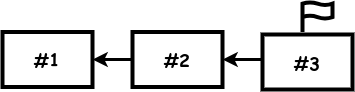

The diagram above was exported from draw.io. Its source (the exported page's mxGraphModel, read from the mxfile embedded in the PNG):
<mxGraphModel dx="1195" dy="593" grid="1" gridSize="10" guides="1" tooltips="1" connect="1" arrows="1" fold="1" page="1" pageScale="1" pageWidth="850" pageHeight="1100" math="0" shadow="0">
  <root>
    <mxCell id="0" />
    <mxCell id="1" parent="0" />
    <mxCell id="xZv-xWyEU6-jPdHvVPDH-4" value="" style="endArrow=none;startArrow=classic;html=1;rounded=0;strokeWidth=3;endFill=0;" parent="1" edge="1">
      <mxGeometry width="50" height="50" relative="1" as="geometry">
        <mxPoint x="430" y="465" as="sourcePoint" />
        <mxPoint x="470" y="465" as="targetPoint" />
      </mxGeometry>
    </mxCell>
    <mxCell id="xZv-xWyEU6-jPdHvVPDH-5" value="" style="endArrow=none;startArrow=classic;html=1;rounded=0;strokeWidth=3;endFill=0;" parent="1" edge="1">
      <mxGeometry width="50" height="50" relative="1" as="geometry">
        <mxPoint x="560" y="465" as="sourcePoint" />
        <mxPoint x="610" y="465" as="targetPoint" />
      </mxGeometry>
    </mxCell>
    <mxCell id="xZv-xWyEU6-jPdHvVPDH-6" value="" style="html=1;verticalLabelPosition=bottom;align=center;labelBackgroundColor=#ffffff;verticalAlign=top;strokeWidth=4;strokeColor=#000000;shadow=0;dashed=0;shape=mxgraph.ios7.icons.flag;" parent="1" vertex="1">
      <mxGeometry x="640" y="407.5" width="30" height="30" as="geometry" />
    </mxCell>
    <mxCell id="ysmACNvfvbk2qgObGgp3-1" value="&lt;font size=&quot;1&quot; face=&quot;Comic Sans MS&quot;&gt;&lt;b style=&quot;font-size: 18px;&quot;&gt;#1&lt;/b&gt;&lt;/font&gt;" style="rounded=0;whiteSpace=wrap;html=1;strokeWidth=4;" vertex="1" parent="1">
      <mxGeometry x="340" y="437.5" width="90" height="55" as="geometry" />
    </mxCell>
    <mxCell id="ysmACNvfvbk2qgObGgp3-4" value="&lt;font size=&quot;1&quot; face=&quot;Comic Sans MS&quot;&gt;&lt;b style=&quot;font-size: 18px;&quot;&gt;#2&lt;/b&gt;&lt;/font&gt;" style="rounded=0;whiteSpace=wrap;html=1;strokeWidth=4;" vertex="1" parent="1">
      <mxGeometry x="470" y="437.5" width="90" height="55" as="geometry" />
    </mxCell>
    <mxCell id="ysmACNvfvbk2qgObGgp3-5" value="&lt;font size=&quot;1&quot; face=&quot;Comic Sans MS&quot;&gt;&lt;b style=&quot;font-size: 18px;&quot;&gt;#3&lt;/b&gt;&lt;/font&gt;" style="rounded=0;whiteSpace=wrap;html=1;strokeWidth=4;" vertex="1" parent="1">
      <mxGeometry x="600" y="440" width="90" height="55" as="geometry" />
    </mxCell>
  </root>
</mxGraphModel>